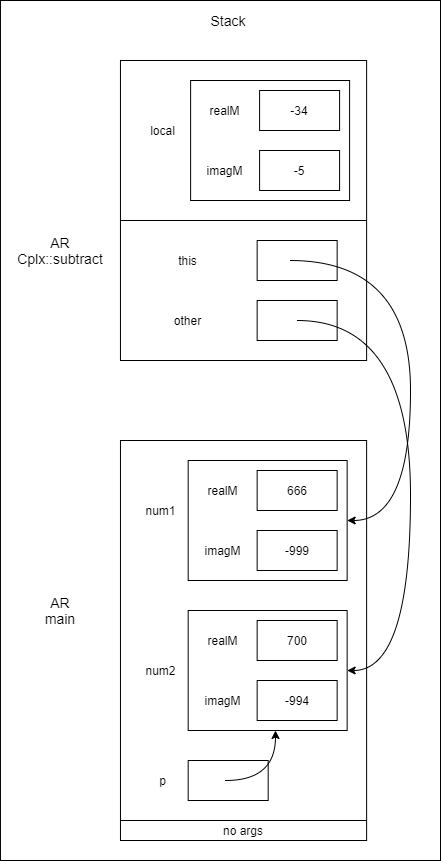

The diagram above was exported from draw.io. Its source (the exported page's mxGraphModel, read from the mxfile embedded in the PNG):
<mxGraphModel dx="1038" dy="1707" grid="1" gridSize="10" guides="1" tooltips="1" connect="1" arrows="1" fold="1" page="1" pageScale="1" pageWidth="850" pageHeight="1100" math="0" shadow="0">
  <root>
    <mxCell id="0" />
    <mxCell id="1" parent="0" />
    <mxCell id="0YDJmJjne0ZlnhQfeghC-15" value="" style="rounded=0;whiteSpace=wrap;html=1;" vertex="1" parent="1">
      <mxGeometry x="199.97" y="-60" width="440.03" height="860" as="geometry" />
    </mxCell>
    <mxCell id="qnV2X_WM88TbcoemKHRD-14" value="" style="rounded=0;whiteSpace=wrap;html=1;" parent="1" vertex="1">
      <mxGeometry x="319.97" y="380" width="246.15" height="400" as="geometry" />
    </mxCell>
    <mxCell id="pB7_21OsZDeNriHFMThP-12" value="" style="rounded=0;whiteSpace=wrap;html=1;" parent="1" vertex="1">
      <mxGeometry x="319.96" width="246.15" height="300" as="geometry" />
    </mxCell>
    <mxCell id="pB7_21OsZDeNriHFMThP-13" value="" style="rounded=0;whiteSpace=wrap;html=1;fontStyle=1" parent="1" vertex="1">
      <mxGeometry x="456.65000000000003" y="180" width="80" height="40" as="geometry" />
    </mxCell>
    <mxCell id="PJE20yASwqty7nJTHeP5-3" value="Stack" style="text;html=1;strokeColor=none;fillColor=none;align=center;verticalAlign=middle;whiteSpace=wrap;rounded=0;fontSize=14;" parent="1" vertex="1">
      <mxGeometry x="386.65256410256404" y="-60" width="82.05128205128204" height="40" as="geometry" />
    </mxCell>
    <mxCell id="PJE20yASwqty7nJTHeP5-4" value="AR&lt;br style=&quot;font-size: 14px&quot;&gt;main" style="text;html=1;strokeColor=none;fillColor=none;align=center;verticalAlign=middle;whiteSpace=wrap;rounded=0;fontSize=14;" parent="1" vertex="1">
      <mxGeometry x="218.94102564102562" y="530" width="82.05128205128204" height="40" as="geometry" />
    </mxCell>
    <mxCell id="PJE20yASwqty7nJTHeP5-11" value="no args" style="text;html=1;strokeColor=none;fillColor=none;align=center;verticalAlign=middle;whiteSpace=wrap;rounded=0;" parent="1" vertex="1">
      <mxGeometry x="396.9046153846154" y="760" width="92.30769230769229" height="20" as="geometry" />
    </mxCell>
    <mxCell id="PJE20yASwqty7nJTHeP5-57" value="" style="curved=1;endArrow=none;html=1;fontSize=14;endFill=0;" parent="1" edge="1">
      <mxGeometry x="104.60000000000001" y="240" width="50" height="50" as="geometry">
        <mxPoint x="402.0358974358975" y="390" as="sourcePoint" />
        <mxPoint x="402.02999999999963" y="390" as="targetPoint" />
        <Array as="points" />
      </mxGeometry>
    </mxCell>
    <mxCell id="5OTEoSfdiRqcfT02eXME-11" value="" style="endArrow=none;html=1;" parent="1" edge="1">
      <mxGeometry x="161.00897435897437" y="560" width="51.28205128205128" height="50" as="geometry">
        <mxPoint x="319.98333333333323" y="760" as="sourcePoint" />
        <mxPoint x="566.1371794871794" y="760" as="targetPoint" />
        <Array as="points" />
      </mxGeometry>
    </mxCell>
    <mxCell id="uWGll-0CbrgkMA_lIn7q-2" value="" style="rounded=0;whiteSpace=wrap;html=1;" parent="1" vertex="1">
      <mxGeometry x="387.67999999999995" y="400" width="158.97" height="120" as="geometry" />
    </mxCell>
    <mxCell id="uWGll-0CbrgkMA_lIn7q-4" value="num1" style="text;html=1;align=center;verticalAlign=middle;resizable=0;points=[];autosize=1;strokeColor=none;fillColor=none;" parent="1" vertex="1">
      <mxGeometry x="334.59" y="440" width="50" height="20" as="geometry" />
    </mxCell>
    <mxCell id="uWGll-0CbrgkMA_lIn7q-5" value="666" style="rounded=0;whiteSpace=wrap;html=1;" parent="1" vertex="1">
      <mxGeometry x="456.65" y="410" width="80" height="40" as="geometry" />
    </mxCell>
    <mxCell id="uWGll-0CbrgkMA_lIn7q-6" value="-999" style="rounded=0;whiteSpace=wrap;html=1;" parent="1" vertex="1">
      <mxGeometry x="456.65" y="470" width="80" height="40" as="geometry" />
    </mxCell>
    <mxCell id="uWGll-0CbrgkMA_lIn7q-7" value="realM" style="text;html=1;align=center;verticalAlign=middle;resizable=0;points=[];autosize=1;strokeColor=none;fillColor=none;" parent="1" vertex="1">
      <mxGeometry x="396.9" y="420" width="50" height="20" as="geometry" />
    </mxCell>
    <mxCell id="uWGll-0CbrgkMA_lIn7q-8" value="imagM" style="text;html=1;align=center;verticalAlign=middle;resizable=0;points=[];autosize=1;strokeColor=none;fillColor=none;" parent="1" vertex="1">
      <mxGeometry x="396.9" y="480" width="50" height="20" as="geometry" />
    </mxCell>
    <mxCell id="nybA2YcWLfIz0iM2jKi8-2" value="AR&lt;br&gt;Cplx::subtract" style="text;html=1;strokeColor=none;fillColor=none;align=center;verticalAlign=middle;whiteSpace=wrap;rounded=0;fontSize=14;" parent="1" vertex="1">
      <mxGeometry x="199.96" y="170" width="120" height="40" as="geometry" />
    </mxCell>
    <mxCell id="nybA2YcWLfIz0iM2jKi8-5" value="" style="endArrow=none;html=1;" parent="1" edge="1">
      <mxGeometry x="319.9533333333334" y="140" width="51.28205128205128" height="50" as="geometry">
        <mxPoint x="319.9533333333334" y="160" as="sourcePoint" />
        <mxPoint x="566.1071794871793" y="160" as="targetPoint" />
      </mxGeometry>
    </mxCell>
    <mxCell id="nybA2YcWLfIz0iM2jKi8-6" value="this" style="text;html=1;align=center;verticalAlign=middle;resizable=0;points=[];autosize=1;strokeColor=none;fillColor=none;" parent="1" vertex="1">
      <mxGeometry x="371.64000000000004" y="190" width="30" height="20" as="geometry" />
    </mxCell>
    <mxCell id="qnV2X_WM88TbcoemKHRD-1" value="" style="rounded=0;whiteSpace=wrap;html=1;" parent="1" vertex="1">
      <mxGeometry x="456.65000000000003" y="240" width="80" height="40" as="geometry" />
    </mxCell>
    <mxCell id="qnV2X_WM88TbcoemKHRD-3" value="other" style="text;html=1;align=center;verticalAlign=middle;resizable=0;points=[];autosize=1;strokeColor=none;fillColor=none;" parent="1" vertex="1">
      <mxGeometry x="366.64000000000004" y="250" width="40" height="20" as="geometry" />
    </mxCell>
    <mxCell id="qnV2X_WM88TbcoemKHRD-7" value="" style="curved=1;endArrow=none;html=1;fontSize=14;endFill=0;" parent="1" edge="1">
      <mxGeometry x="104.60000000000001" y="390" width="50" height="50" as="geometry">
        <mxPoint x="402.03589743589737" y="540" as="sourcePoint" />
        <mxPoint x="402.02999999999975" y="540" as="targetPoint" />
        <Array as="points" />
      </mxGeometry>
    </mxCell>
    <mxCell id="qnV2X_WM88TbcoemKHRD-8" value="" style="rounded=0;whiteSpace=wrap;html=1;" parent="1" vertex="1">
      <mxGeometry x="387.68" y="550" width="158.97" height="120" as="geometry" />
    </mxCell>
    <mxCell id="qnV2X_WM88TbcoemKHRD-9" value="num2" style="text;html=1;align=center;verticalAlign=middle;resizable=0;points=[];autosize=1;strokeColor=none;fillColor=none;" parent="1" vertex="1">
      <mxGeometry x="334.59" y="600" width="50" height="20" as="geometry" />
    </mxCell>
    <mxCell id="qnV2X_WM88TbcoemKHRD-10" value="700" style="rounded=0;whiteSpace=wrap;html=1;" parent="1" vertex="1">
      <mxGeometry x="456.65" y="560" width="80" height="40" as="geometry" />
    </mxCell>
    <mxCell id="qnV2X_WM88TbcoemKHRD-11" value="-994" style="rounded=0;whiteSpace=wrap;html=1;" parent="1" vertex="1">
      <mxGeometry x="456.65" y="620" width="80" height="40" as="geometry" />
    </mxCell>
    <mxCell id="qnV2X_WM88TbcoemKHRD-12" value="realM" style="text;html=1;align=center;verticalAlign=middle;resizable=0;points=[];autosize=1;strokeColor=none;fillColor=none;" parent="1" vertex="1">
      <mxGeometry x="396.9" y="570" width="50" height="20" as="geometry" />
    </mxCell>
    <mxCell id="qnV2X_WM88TbcoemKHRD-13" value="imagM" style="text;html=1;align=center;verticalAlign=middle;resizable=0;points=[];autosize=1;strokeColor=none;fillColor=none;" parent="1" vertex="1">
      <mxGeometry x="396.9" y="630" width="50" height="20" as="geometry" />
    </mxCell>
    <mxCell id="0YDJmJjne0ZlnhQfeghC-1" value="" style="rounded=0;whiteSpace=wrap;html=1;" vertex="1" parent="1">
      <mxGeometry x="387.67999999999995" y="700" width="80" height="40" as="geometry" />
    </mxCell>
    <mxCell id="0YDJmJjne0ZlnhQfeghC-2" value="p" style="text;html=1;align=center;verticalAlign=middle;resizable=0;points=[];autosize=1;strokeColor=none;fillColor=none;" vertex="1" parent="1">
      <mxGeometry x="351.63999999999993" y="710" width="20" height="20" as="geometry" />
    </mxCell>
    <mxCell id="0YDJmJjne0ZlnhQfeghC-4" value="" style="curved=1;endArrow=classic;html=1;rounded=0;edgeStyle=orthogonalEdgeStyle;" edge="1" parent="1">
      <mxGeometry width="50" height="50" relative="1" as="geometry">
        <mxPoint x="425" y="720" as="sourcePoint" />
        <mxPoint x="475" y="670" as="targetPoint" />
        <Array as="points">
          <mxPoint x="475" y="720" />
          <mxPoint x="425" y="670" />
        </Array>
      </mxGeometry>
    </mxCell>
    <mxCell id="0YDJmJjne0ZlnhQfeghC-7" value="" style="curved=1;endArrow=classic;html=1;rounded=0;edgeStyle=orthogonalEdgeStyle;entryX=1;entryY=0.5;entryDx=0;entryDy=0;" edge="1" parent="1" target="uWGll-0CbrgkMA_lIn7q-2">
      <mxGeometry width="50" height="50" relative="1" as="geometry">
        <mxPoint x="489.21" y="200" as="sourcePoint" />
        <mxPoint x="590" y="420" as="targetPoint" />
        <Array as="points">
          <mxPoint x="610" y="200" />
          <mxPoint x="610" y="460" />
        </Array>
      </mxGeometry>
    </mxCell>
    <mxCell id="0YDJmJjne0ZlnhQfeghC-8" value="" style="rounded=0;whiteSpace=wrap;html=1;" vertex="1" parent="1">
      <mxGeometry x="390.1199999999999" y="20" width="158.97" height="120" as="geometry" />
    </mxCell>
    <mxCell id="0YDJmJjne0ZlnhQfeghC-9" value="local" style="text;html=1;align=center;verticalAlign=middle;resizable=0;points=[];autosize=1;strokeColor=none;fillColor=none;" vertex="1" parent="1">
      <mxGeometry x="342.03" y="60" width="40" height="20" as="geometry" />
    </mxCell>
    <mxCell id="0YDJmJjne0ZlnhQfeghC-10" value="-34" style="rounded=0;whiteSpace=wrap;html=1;" vertex="1" parent="1">
      <mxGeometry x="459.0899999999999" y="30" width="80" height="40" as="geometry" />
    </mxCell>
    <mxCell id="0YDJmJjne0ZlnhQfeghC-11" value="-5" style="rounded=0;whiteSpace=wrap;html=1;" vertex="1" parent="1">
      <mxGeometry x="459.0899999999999" y="90" width="80" height="40" as="geometry" />
    </mxCell>
    <mxCell id="0YDJmJjne0ZlnhQfeghC-12" value="realM" style="text;html=1;align=center;verticalAlign=middle;resizable=0;points=[];autosize=1;strokeColor=none;fillColor=none;" vertex="1" parent="1">
      <mxGeometry x="399.3399999999999" y="40" width="50" height="20" as="geometry" />
    </mxCell>
    <mxCell id="0YDJmJjne0ZlnhQfeghC-13" value="imagM" style="text;html=1;align=center;verticalAlign=middle;resizable=0;points=[];autosize=1;strokeColor=none;fillColor=none;" vertex="1" parent="1">
      <mxGeometry x="399.3399999999999" y="100" width="50" height="20" as="geometry" />
    </mxCell>
    <mxCell id="0YDJmJjne0ZlnhQfeghC-14" value="" style="curved=1;endArrow=classic;html=1;rounded=0;edgeStyle=orthogonalEdgeStyle;entryX=1;entryY=0.5;entryDx=0;entryDy=0;" edge="1" parent="1" target="qnV2X_WM88TbcoemKHRD-8">
      <mxGeometry width="50" height="50" relative="1" as="geometry">
        <mxPoint x="496.65" y="260" as="sourcePoint" />
        <mxPoint x="660" y="550" as="targetPoint" />
        <Array as="points">
          <mxPoint x="610" y="260" />
          <mxPoint x="610" y="610" />
        </Array>
      </mxGeometry>
    </mxCell>
  </root>
</mxGraphModel>